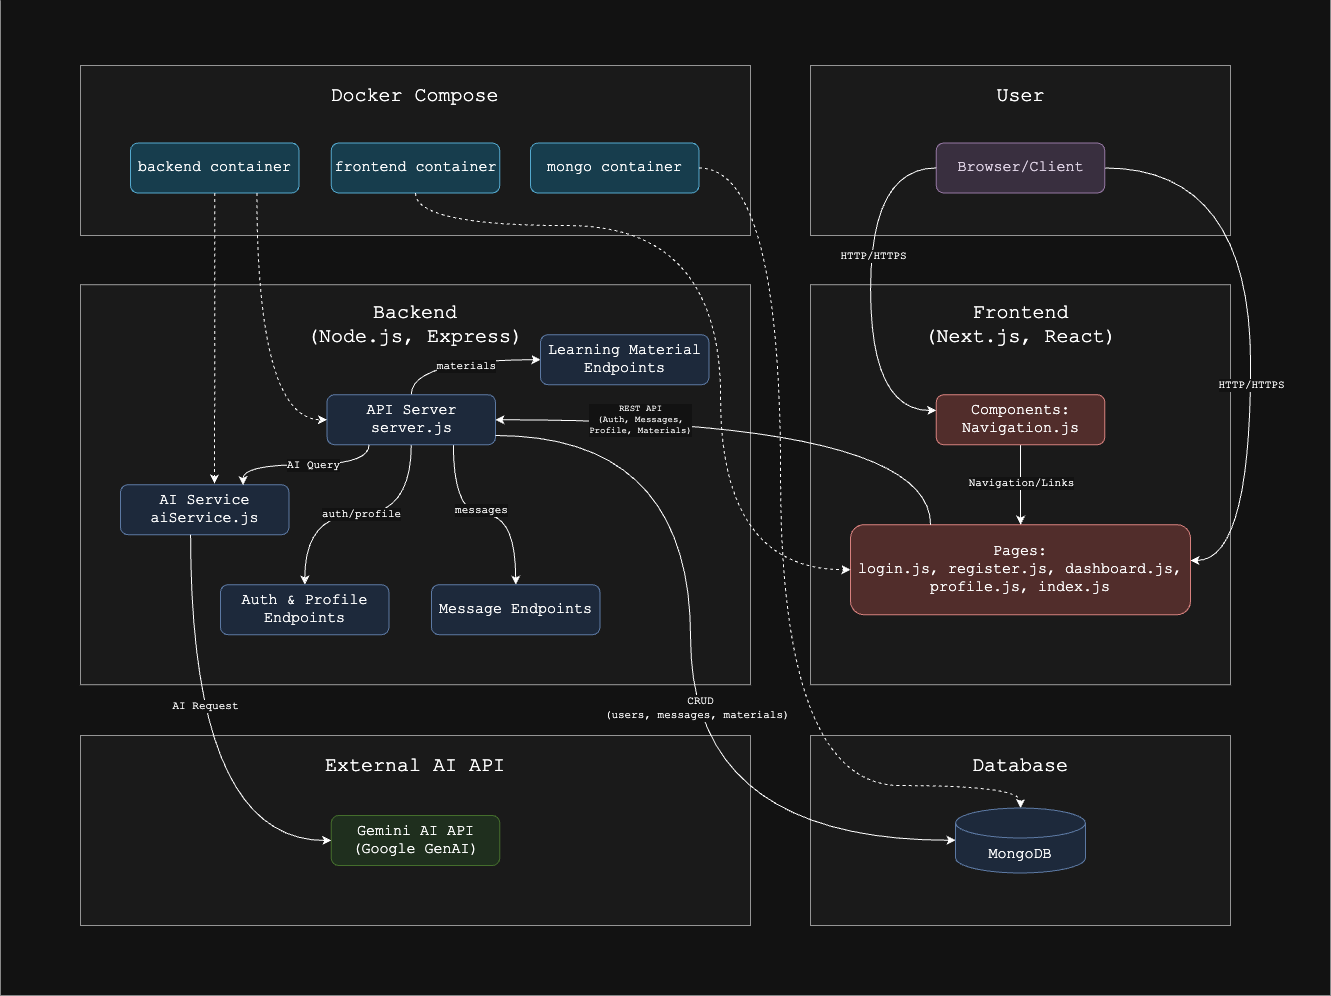

The diagram above was exported from draw.io. Its source (the exported page's mxGraphModel, read from the mxfile embedded in the PNG):
<mxGraphModel dx="4195" dy="655" grid="1" gridSize="10" guides="1" tooltips="1" connect="1" arrows="1" fold="1" page="1" pageScale="1" pageWidth="850" pageHeight="1100" math="0" shadow="0">
  <root>
    <mxCell id="0" />
    <mxCell id="1" parent="0" />
    <mxCell id="mNP0WmSbFLReTUlK8rIC-16" value="" style="rounded=0;whiteSpace=wrap;html=1;strokeColor=none;" vertex="1" parent="1">
      <mxGeometry x="-1520" y="1154.22" width="1330" height="995.78" as="geometry" />
    </mxCell>
    <mxCell id="mNP0WmSbFLReTUlK8rIC-4" value="" style="rounded=0;whiteSpace=wrap;html=1;fillColor=#f5f5f5;strokeColor=#666666;glass=0;shadow=0;fontColor=#333333;labelBackgroundColor=light-dark(default, #1a1a1a);" vertex="1" parent="1">
      <mxGeometry x="-710" y="1890" width="420" height="190" as="geometry" />
    </mxCell>
    <mxCell id="Hne-3NRMxtCFbNwZ1frw-2" value="" style="rounded=0;whiteSpace=wrap;html=1;fillColor=#f5f5f5;strokeColor=#666666;glass=0;shadow=0;fontColor=#333333;labelBackgroundColor=light-dark(default, #1a1a1a);" parent="1" vertex="1">
      <mxGeometry x="-710" y="1220" width="420" height="170" as="geometry" />
    </mxCell>
    <mxCell id="DwFbnwdpxNsT5j1FPnfE-24" value="" style="rounded=0;whiteSpace=wrap;html=1;fillColor=#f5f5f5;strokeColor=#666666;glass=0;shadow=0;fontColor=#333333;labelBackgroundColor=light-dark(default, #1a1a1a);" parent="1" vertex="1">
      <mxGeometry x="-710" y="1439.22" width="420" height="400" as="geometry" />
    </mxCell>
    <mxCell id="DwFbnwdpxNsT5j1FPnfE-3" value="Frontend&lt;div&gt;(Next.js, React)&lt;/div&gt;" style="text;html=1;align=center;verticalAlign=middle;whiteSpace=wrap;rounded=0;fontSize=20;fontFamily=Courier New;fontStyle=0" parent="1" vertex="1">
      <mxGeometry x="-614.25" y="1459.22" width="228.5" height="40" as="geometry" />
    </mxCell>
    <mxCell id="Hne-3NRMxtCFbNwZ1frw-13" style="edgeStyle=orthogonalEdgeStyle;rounded=0;orthogonalLoop=1;jettySize=auto;html=1;curved=1;" parent="1" source="DwFbnwdpxNsT5j1FPnfE-4" target="Hne-3NRMxtCFbNwZ1frw-6" edge="1">
      <mxGeometry relative="1" as="geometry">
        <Array as="points">
          <mxPoint x="-270" y="1323" />
          <mxPoint x="-270" y="1715" />
        </Array>
      </mxGeometry>
    </mxCell>
    <mxCell id="Hne-3NRMxtCFbNwZ1frw-14" value="&lt;span style=&quot;color: rgba(0, 0, 0, 0); font-family: monospace; font-size: 0px; text-align: start; background-color: rgb(27, 29, 30);&quot;&gt;%3CmxGraphModel%3E%3Croot%3E%3CmxCell%20id%3D%220%22%2F%3E%3CmxCell%20id%3D%221%22%20parent%3D%220%22%2F%3E%3CmxCell%20id%3D%222%22%20value%3D%22HTTP%2FHTTPS%22%20style%3D%22edgeLabel%3Bhtml%3D1%3Balign%3Dcenter%3BverticalAlign%3Dmiddle%3Bresizable%3D0%3Bpoints%3D%5B%5D%3BfontFamily%3DCourier%20New%3B%22%20vertex%3D%221%22%20connectable%3D%220%22%20parent%3D%221%22%3E%3CmxGeometry%20x%3D%22-68%22%20y%3D%22589.7794117647059%22%20as%3D%22geometry%22%2F%3E%3C%2FmxCell%3E%3C%2Froot%3E%3C%2FmxGraphModel%3E&lt;/span&gt;" style="edgeLabel;html=1;align=center;verticalAlign=middle;resizable=0;points=[];" parent="Hne-3NRMxtCFbNwZ1frw-13" vertex="1" connectable="0">
      <mxGeometry x="0.072" relative="1" as="geometry">
        <mxPoint as="offset" />
      </mxGeometry>
    </mxCell>
    <mxCell id="DwFbnwdpxNsT5j1FPnfE-4" value="Browser/Client" style="rounded=1;whiteSpace=wrap;html=1;fillColor=#e1d5e7;strokeColor=#9673a6;fontFamily=Courier New;fontSize=15;fontColor=light-dark(#000000,#E1D5E7);" parent="1" vertex="1">
      <mxGeometry x="-584.25" y="1297.5" width="168.5" height="50" as="geometry" />
    </mxCell>
    <mxCell id="DwFbnwdpxNsT5j1FPnfE-11" value="" style="rounded=0;whiteSpace=wrap;html=1;fillColor=#f5f5f5;strokeColor=#666666;glass=0;shadow=0;fontColor=#333333;labelBackgroundColor=light-dark(default, #1a1a1a);" parent="1" vertex="1">
      <mxGeometry x="-1440" y="1220" width="670" height="170" as="geometry" />
    </mxCell>
    <mxCell id="DwFbnwdpxNsT5j1FPnfE-17" value="&lt;font style=&quot;font-size: 15px;&quot; face=&quot;Courier New&quot;&gt;MongoDB&lt;/font&gt;" style="shape=cylinder3;whiteSpace=wrap;html=1;boundedLbl=1;backgroundOutline=1;size=15;fillColor=#dae8fc;strokeColor=#6c8ebf;" parent="1" vertex="1">
      <mxGeometry x="-565" y="1962.5" width="130" height="65" as="geometry" />
    </mxCell>
    <mxCell id="Hne-3NRMxtCFbNwZ1frw-3" value="User" style="text;html=1;align=center;verticalAlign=middle;whiteSpace=wrap;rounded=0;fontSize=20;fontFamily=Courier New;fontStyle=0" parent="1" vertex="1">
      <mxGeometry x="-588.5" y="1230" width="177" height="40" as="geometry" />
    </mxCell>
    <mxCell id="Hne-3NRMxtCFbNwZ1frw-7" style="edgeStyle=orthogonalEdgeStyle;rounded=0;orthogonalLoop=1;jettySize=auto;html=1;curved=1;" parent="1" source="Hne-3NRMxtCFbNwZ1frw-5" target="Hne-3NRMxtCFbNwZ1frw-6" edge="1">
      <mxGeometry relative="1" as="geometry" />
    </mxCell>
    <mxCell id="Hne-3NRMxtCFbNwZ1frw-12" value="Navigation/Links" style="edgeLabel;html=1;align=center;verticalAlign=middle;resizable=0;points=[];fontFamily=Courier New;" parent="Hne-3NRMxtCFbNwZ1frw-7" vertex="1" connectable="0">
      <mxGeometry x="-0.0644" relative="1" as="geometry">
        <mxPoint as="offset" />
      </mxGeometry>
    </mxCell>
    <mxCell id="Hne-3NRMxtCFbNwZ1frw-5" value="Components: Navigation.js" style="rounded=1;whiteSpace=wrap;html=1;fillColor=#f8cecc;strokeColor=#b85450;fontFamily=Courier New;fontSize=15;" parent="1" vertex="1">
      <mxGeometry x="-584.25" y="1549.22" width="168.5" height="50" as="geometry" />
    </mxCell>
    <mxCell id="Hne-3NRMxtCFbNwZ1frw-6" value="Pages:&lt;div&gt;login.js, register.js, dashboard.js, profile.js, index.js&lt;/div&gt;" style="rounded=1;whiteSpace=wrap;html=1;fillColor=#f8cecc;strokeColor=#b85450;fontFamily=Courier New;fontSize=15;" parent="1" vertex="1">
      <mxGeometry x="-670" y="1679.22" width="340" height="90" as="geometry" />
    </mxCell>
    <mxCell id="Hne-3NRMxtCFbNwZ1frw-10" style="edgeStyle=orthogonalEdgeStyle;rounded=0;orthogonalLoop=1;jettySize=auto;html=1;curved=1;" parent="1" source="DwFbnwdpxNsT5j1FPnfE-4" target="Hne-3NRMxtCFbNwZ1frw-5" edge="1">
      <mxGeometry relative="1" as="geometry">
        <Array as="points">
          <mxPoint x="-650" y="1322.5" />
          <mxPoint x="-650" y="1565" />
        </Array>
      </mxGeometry>
    </mxCell>
    <mxCell id="Hne-3NRMxtCFbNwZ1frw-11" value="HTTP/HTTPS" style="edgeLabel;html=1;align=center;verticalAlign=middle;resizable=0;points=[];fontFamily=Courier New;" parent="Hne-3NRMxtCFbNwZ1frw-10" vertex="1" connectable="0">
      <mxGeometry x="-0.1447" y="2" relative="1" as="geometry">
        <mxPoint y="-7" as="offset" />
      </mxGeometry>
    </mxCell>
    <mxCell id="Hne-3NRMxtCFbNwZ1frw-15" value="HTTP/HTTPS" style="edgeLabel;html=1;align=center;verticalAlign=middle;resizable=0;points=[];fontFamily=Courier New;" parent="1" vertex="1" connectable="0">
      <mxGeometry x="-270" y="1539.22" as="geometry" />
    </mxCell>
    <mxCell id="Hne-3NRMxtCFbNwZ1frw-16" value="Docker Compose" style="text;html=1;align=center;verticalAlign=middle;whiteSpace=wrap;rounded=0;fontSize=20;fontFamily=Courier New;fontStyle=0" parent="1" vertex="1">
      <mxGeometry x="-1193.5" y="1230" width="177" height="40" as="geometry" />
    </mxCell>
    <mxCell id="Hne-3NRMxtCFbNwZ1frw-17" value="backend container" style="rounded=1;whiteSpace=wrap;html=1;fillColor=#b1ddf0;strokeColor=#10739e;fontFamily=Courier New;fontSize=15;" parent="1" vertex="1">
      <mxGeometry x="-1390" y="1297.5" width="168.5" height="50" as="geometry" />
    </mxCell>
    <mxCell id="Hne-3NRMxtCFbNwZ1frw-18" value="frontend container" style="rounded=1;whiteSpace=wrap;html=1;fillColor=#b1ddf0;strokeColor=#10739e;fontFamily=Courier New;fontSize=15;" parent="1" vertex="1">
      <mxGeometry x="-1189.25" y="1297.5" width="168.5" height="50" as="geometry" />
    </mxCell>
    <mxCell id="Hne-3NRMxtCFbNwZ1frw-20" value="" style="rounded=0;whiteSpace=wrap;html=1;fillColor=#f5f5f5;strokeColor=#666666;glass=0;shadow=0;fontColor=#333333;labelBackgroundColor=light-dark(default, #1a1a1a);" parent="1" vertex="1">
      <mxGeometry x="-1440" y="1439.22" width="670" height="400" as="geometry" />
    </mxCell>
    <mxCell id="Hne-3NRMxtCFbNwZ1frw-21" value="Backend&lt;div&gt;(Node.js, Express)&lt;/div&gt;" style="text;html=1;align=center;verticalAlign=middle;whiteSpace=wrap;rounded=0;fontSize=20;fontFamily=Courier New;fontStyle=0" parent="1" vertex="1">
      <mxGeometry x="-1266.75" y="1459.22" width="323.5" height="40" as="geometry" />
    </mxCell>
    <mxCell id="N6X5iOdceRMUlSwlAUqV-7" style="edgeStyle=orthogonalEdgeStyle;rounded=0;orthogonalLoop=1;jettySize=auto;html=1;exitX=0.5;exitY=1;exitDx=0;exitDy=0;entryX=0.5;entryY=0;entryDx=0;entryDy=0;curved=1;" edge="1" parent="1" source="Hne-3NRMxtCFbNwZ1frw-22" target="Hne-3NRMxtCFbNwZ1frw-24">
      <mxGeometry relative="1" as="geometry" />
    </mxCell>
    <mxCell id="N6X5iOdceRMUlSwlAUqV-8" value="auth/profile" style="edgeLabel;html=1;align=center;verticalAlign=middle;resizable=0;points=[];fontFamily=Courier New;" connectable="0" vertex="1" parent="N6X5iOdceRMUlSwlAUqV-7">
      <mxGeometry x="-0.0732" y="-1" relative="1" as="geometry">
        <mxPoint x="-6" as="offset" />
      </mxGeometry>
    </mxCell>
    <mxCell id="N6X5iOdceRMUlSwlAUqV-9" style="edgeStyle=orthogonalEdgeStyle;rounded=0;orthogonalLoop=1;jettySize=auto;html=1;exitX=0.75;exitY=1;exitDx=0;exitDy=0;curved=1;" edge="1" parent="1" source="Hne-3NRMxtCFbNwZ1frw-22" target="Hne-3NRMxtCFbNwZ1frw-25">
      <mxGeometry relative="1" as="geometry" />
    </mxCell>
    <mxCell id="N6X5iOdceRMUlSwlAUqV-10" value="messages" style="edgeLabel;html=1;align=center;verticalAlign=middle;resizable=0;points=[];fontFamily=Courier New;" connectable="0" vertex="1" parent="N6X5iOdceRMUlSwlAUqV-9">
      <mxGeometry x="-0.1242" y="3" relative="1" as="geometry">
        <mxPoint x="8" y="-2" as="offset" />
      </mxGeometry>
    </mxCell>
    <mxCell id="N6X5iOdceRMUlSwlAUqV-11" style="edgeStyle=orthogonalEdgeStyle;rounded=0;orthogonalLoop=1;jettySize=auto;html=1;exitX=0.5;exitY=0;exitDx=0;exitDy=0;curved=1;entryX=0;entryY=0.5;entryDx=0;entryDy=0;" edge="1" parent="1" source="Hne-3NRMxtCFbNwZ1frw-22" target="Hne-3NRMxtCFbNwZ1frw-26">
      <mxGeometry relative="1" as="geometry">
        <Array as="points">
          <mxPoint x="-1109" y="1514" />
        </Array>
      </mxGeometry>
    </mxCell>
    <mxCell id="N6X5iOdceRMUlSwlAUqV-15" value="materials" style="edgeLabel;html=1;align=center;verticalAlign=middle;resizable=0;points=[];fontFamily=Courier New;" connectable="0" vertex="1" parent="N6X5iOdceRMUlSwlAUqV-11">
      <mxGeometry x="-0.1843" y="4" relative="1" as="geometry">
        <mxPoint x="22" y="10" as="offset" />
      </mxGeometry>
    </mxCell>
    <mxCell id="Hne-3NRMxtCFbNwZ1frw-22" value="API Server&lt;div&gt;server.js&lt;/div&gt;" style="rounded=1;whiteSpace=wrap;html=1;fillColor=#dae8fc;strokeColor=#6c8ebf;fontFamily=Courier New;fontSize=15;" parent="1" vertex="1">
      <mxGeometry x="-1193.5" y="1549.22" width="168.5" height="50" as="geometry" />
    </mxCell>
    <mxCell id="Hne-3NRMxtCFbNwZ1frw-23" value="AI Service&lt;div&gt;aiService.js&lt;/div&gt;" style="rounded=1;whiteSpace=wrap;html=1;fillColor=#dae8fc;strokeColor=#6c8ebf;fontFamily=Courier New;fontSize=15;" parent="1" vertex="1">
      <mxGeometry x="-1400" y="1639.22" width="168.5" height="50" as="geometry" />
    </mxCell>
    <mxCell id="Hne-3NRMxtCFbNwZ1frw-25" value="Message Endpoints" style="rounded=1;whiteSpace=wrap;html=1;fillColor=#dae8fc;strokeColor=#6c8ebf;fontFamily=Courier New;fontSize=15;" parent="1" vertex="1">
      <mxGeometry x="-1089" y="1739.22" width="168.5" height="50" as="geometry" />
    </mxCell>
    <mxCell id="Hne-3NRMxtCFbNwZ1frw-26" value="Learning Material Endpoints" style="rounded=1;whiteSpace=wrap;html=1;fillColor=#dae8fc;strokeColor=#6c8ebf;fontFamily=Courier New;fontSize=15;" parent="1" vertex="1">
      <mxGeometry x="-980" y="1489.22" width="168.5" height="50" as="geometry" />
    </mxCell>
    <mxCell id="mNP0WmSbFLReTUlK8rIC-1" value="" style="rounded=0;whiteSpace=wrap;html=1;fillColor=#f5f5f5;strokeColor=#666666;glass=0;shadow=0;fontColor=#333333;labelBackgroundColor=light-dark(default, #1a1a1a);" vertex="1" parent="1">
      <mxGeometry x="-1440" y="1890" width="670" height="190" as="geometry" />
    </mxCell>
    <mxCell id="mNP0WmSbFLReTUlK8rIC-2" value="External AI API" style="text;html=1;align=center;verticalAlign=middle;whiteSpace=wrap;rounded=0;fontSize=20;fontFamily=Courier New;fontStyle=0" vertex="1" parent="1">
      <mxGeometry x="-1266.75" y="1900" width="323.5" height="40" as="geometry" />
    </mxCell>
    <mxCell id="mNP0WmSbFLReTUlK8rIC-3" value="Gemini AI API&lt;div&gt;(Google GenAI)&lt;/div&gt;" style="rounded=1;whiteSpace=wrap;html=1;fillColor=#d5e8d4;strokeColor=#82b366;fontFamily=Courier New;fontSize=15;" vertex="1" parent="1">
      <mxGeometry x="-1189.25" y="1970" width="168.5" height="50" as="geometry" />
    </mxCell>
    <mxCell id="N6X5iOdceRMUlSwlAUqV-2" style="edgeStyle=orthogonalEdgeStyle;rounded=0;orthogonalLoop=1;jettySize=auto;html=1;exitX=0.75;exitY=1;exitDx=0;exitDy=0;entryX=0;entryY=0.5;entryDx=0;entryDy=0;curved=1;dashed=1;" edge="1" parent="1" source="Hne-3NRMxtCFbNwZ1frw-17" target="Hne-3NRMxtCFbNwZ1frw-22">
      <mxGeometry relative="1" as="geometry" />
    </mxCell>
    <mxCell id="mNP0WmSbFLReTUlK8rIC-5" value="Database" style="text;html=1;align=center;verticalAlign=middle;whiteSpace=wrap;rounded=0;fontSize=20;fontFamily=Courier New;fontStyle=0" vertex="1" parent="1">
      <mxGeometry x="-661.75" y="1900" width="323.5" height="40" as="geometry" />
    </mxCell>
    <mxCell id="Hne-3NRMxtCFbNwZ1frw-19" value="mongo container" style="rounded=1;whiteSpace=wrap;html=1;fillColor=#b1ddf0;strokeColor=#10739e;fontFamily=Courier New;fontSize=15;" parent="1" vertex="1">
      <mxGeometry x="-990" y="1297.5" width="168.5" height="50" as="geometry" />
    </mxCell>
    <mxCell id="N6X5iOdceRMUlSwlAUqV-4" style="edgeStyle=orthogonalEdgeStyle;rounded=0;orthogonalLoop=1;jettySize=auto;html=1;entryX=0.5;entryY=0;entryDx=0;entryDy=0;entryPerimeter=0;curved=1;dashed=1;" edge="1" parent="1" source="Hne-3NRMxtCFbNwZ1frw-19" target="DwFbnwdpxNsT5j1FPnfE-17">
      <mxGeometry relative="1" as="geometry">
        <Array as="points">
          <mxPoint x="-740" y="1323" />
          <mxPoint x="-740" y="1940" />
          <mxPoint x="-500" y="1940" />
        </Array>
      </mxGeometry>
    </mxCell>
    <mxCell id="N6X5iOdceRMUlSwlAUqV-5" style="edgeStyle=orthogonalEdgeStyle;rounded=0;orthogonalLoop=1;jettySize=auto;html=1;exitX=0.25;exitY=1;exitDx=0;exitDy=0;entryX=0.727;entryY=0.007;entryDx=0;entryDy=0;entryPerimeter=0;curved=1;" edge="1" parent="1" source="Hne-3NRMxtCFbNwZ1frw-22" target="Hne-3NRMxtCFbNwZ1frw-23">
      <mxGeometry relative="1" as="geometry" />
    </mxCell>
    <mxCell id="N6X5iOdceRMUlSwlAUqV-6" value="AI Query" style="edgeLabel;html=1;align=center;verticalAlign=middle;resizable=0;points=[];fontFamily=Courier New;" connectable="0" vertex="1" parent="N6X5iOdceRMUlSwlAUqV-5">
      <mxGeometry x="-0.0812" relative="1" as="geometry">
        <mxPoint as="offset" />
      </mxGeometry>
    </mxCell>
    <mxCell id="mNP0WmSbFLReTUlK8rIC-6" style="edgeStyle=orthogonalEdgeStyle;rounded=0;orthogonalLoop=1;jettySize=auto;html=1;entryX=0.558;entryY=-0.022;entryDx=0;entryDy=0;entryPerimeter=0;curved=1;dashed=1;" edge="1" parent="1" source="Hne-3NRMxtCFbNwZ1frw-17" target="Hne-3NRMxtCFbNwZ1frw-23">
      <mxGeometry relative="1" as="geometry" />
    </mxCell>
    <mxCell id="mNP0WmSbFLReTUlK8rIC-7" style="edgeStyle=orthogonalEdgeStyle;rounded=0;orthogonalLoop=1;jettySize=auto;html=1;entryX=0;entryY=0.5;entryDx=0;entryDy=0;curved=1;dashed=1;" edge="1" parent="1" source="Hne-3NRMxtCFbNwZ1frw-18" target="Hne-3NRMxtCFbNwZ1frw-6">
      <mxGeometry relative="1" as="geometry">
        <Array as="points">
          <mxPoint x="-1105" y="1380" />
          <mxPoint x="-800" y="1380" />
          <mxPoint x="-800" y="1724" />
        </Array>
      </mxGeometry>
    </mxCell>
    <mxCell id="mNP0WmSbFLReTUlK8rIC-10" style="edgeStyle=orthogonalEdgeStyle;rounded=0;orthogonalLoop=1;jettySize=auto;html=1;entryX=0;entryY=0.5;entryDx=0;entryDy=0;curved=1;" edge="1" parent="1" source="Hne-3NRMxtCFbNwZ1frw-23" target="mNP0WmSbFLReTUlK8rIC-3">
      <mxGeometry relative="1" as="geometry">
        <Array as="points">
          <mxPoint x="-1330" y="1995" />
        </Array>
      </mxGeometry>
    </mxCell>
    <mxCell id="mNP0WmSbFLReTUlK8rIC-11" value="AI Request" style="edgeLabel;html=1;align=center;verticalAlign=middle;resizable=0;points=[];fontFamily=Courier New;" vertex="1" connectable="0" parent="mNP0WmSbFLReTUlK8rIC-10">
      <mxGeometry x="-0.234" y="15" relative="1" as="geometry">
        <mxPoint x="-1" as="offset" />
      </mxGeometry>
    </mxCell>
    <mxCell id="N6X5iOdceRMUlSwlAUqV-14" style="edgeStyle=orthogonalEdgeStyle;rounded=0;orthogonalLoop=1;jettySize=auto;html=1;entryX=0;entryY=0;entryDx=0;entryDy=41.25;entryPerimeter=0;curved=1;" edge="1" parent="1">
      <mxGeometry relative="1" as="geometry">
        <mxPoint x="-1025" y="1590" as="sourcePoint" />
        <Array as="points">
          <mxPoint x="-830" y="1590" />
          <mxPoint x="-830" y="1995" />
        </Array>
        <mxPoint x="-565" y="1994.75" as="targetPoint" />
      </mxGeometry>
    </mxCell>
    <mxCell id="N6X5iOdceRMUlSwlAUqV-16" value="CRUD&lt;div&gt;(users, messages, materials)&amp;nbsp;&lt;/div&gt;" style="edgeLabel;html=1;align=center;verticalAlign=middle;resizable=0;points=[];fontFamily=Courier New;" connectable="0" vertex="1" parent="N6X5iOdceRMUlSwlAUqV-14">
      <mxGeometry x="0.1009" y="10" relative="1" as="geometry">
        <mxPoint x="-1" y="-9" as="offset" />
      </mxGeometry>
    </mxCell>
    <mxCell id="mNP0WmSbFLReTUlK8rIC-13" style="edgeStyle=orthogonalEdgeStyle;rounded=0;orthogonalLoop=1;jettySize=auto;html=1;curved=1;startArrow=classic;startFill=1;endArrow=none;" edge="1" parent="1" source="Hne-3NRMxtCFbNwZ1frw-22" target="Hne-3NRMxtCFbNwZ1frw-6">
      <mxGeometry relative="1" as="geometry">
        <Array as="points">
          <mxPoint x="-590" y="1574" />
        </Array>
      </mxGeometry>
    </mxCell>
    <mxCell id="mNP0WmSbFLReTUlK8rIC-15" value="REST API&lt;div&gt;(Auth, Messages,&lt;/div&gt;&lt;div&gt;Profile, Materials)&lt;/div&gt;" style="edgeLabel;html=1;align=center;verticalAlign=middle;resizable=0;points=[];fontFamily=Courier New;fontSize=9;" vertex="1" connectable="0" parent="mNP0WmSbFLReTUlK8rIC-13">
      <mxGeometry x="-0.2497" y="-7" relative="1" as="geometry">
        <mxPoint x="-58" y="-7" as="offset" />
      </mxGeometry>
    </mxCell>
    <mxCell id="Hne-3NRMxtCFbNwZ1frw-24" value="Auth &amp;amp; Profile Endpoints" style="rounded=1;whiteSpace=wrap;html=1;fillColor=#dae8fc;strokeColor=#6c8ebf;fontFamily=Courier New;fontSize=15;" parent="1" vertex="1">
      <mxGeometry x="-1300" y="1739.22" width="168.5" height="50" as="geometry" />
    </mxCell>
  </root>
</mxGraphModel>